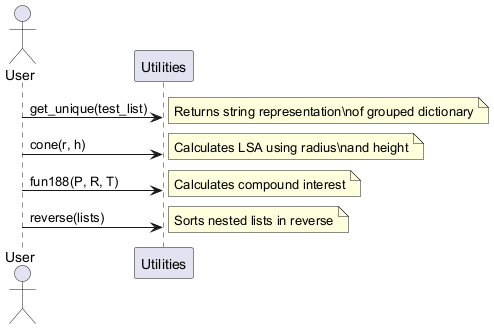

The diagram above was rendered by PlantUML. Its source (embedded in the PNG):
@startuml
actor User
participant Util as "Utilities"

User -> Util : get_unique(test_list)
note right
Returns string representation\nof grouped dictionary
end note
User -> Util : cone(r, h)
note right
Calculates LSA using radius\nand height
end note
User -> Util : fun188(P, R, T)
note right
Calculates compound interest
end note
User -> Util : reverse(lists)
note right
Sorts nested lists in reverse
end note
@enduml